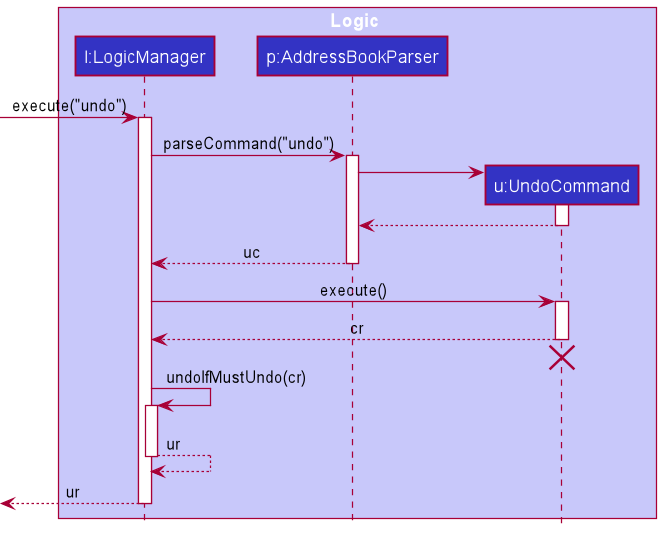

The diagram above was rendered by PlantUML. Its source (embedded in the PNG):
@startuml
!include style.puml

box Logic LOGIC_COLOR_T1
participant "l:LogicManager" as LogicManager LOGIC_COLOR
participant "p:AddressBookParser" as AddressBookParser LOGIC_COLOR
participant "u:UndoCommand" as UndoCommand LOGIC_COLOR
end box

[-> LogicManager : execute("undo")
activate LogicManager

LogicManager -> AddressBookParser : parseCommand("undo")
activate AddressBookParser

create UndoCommand
AddressBookParser -> UndoCommand
activate UndoCommand

UndoCommand --> AddressBookParser
deactivate UndoCommand

AddressBookParser --> LogicManager : uc
deactivate AddressBookParser

LogicManager -> UndoCommand : execute()
activate UndoCommand

UndoCommand --> LogicManager : cr
deactivate UndoCommand
UndoCommand -[hidden]-> LogicManager
destroy UndoCommand

LogicManager -> LogicManager : undoIfMustUndo(cr)
activate LogicManager

LogicManager --> LogicManager : ur
deactivate

[<--LogicManager : ur
deactivate LogicManager
@enduml